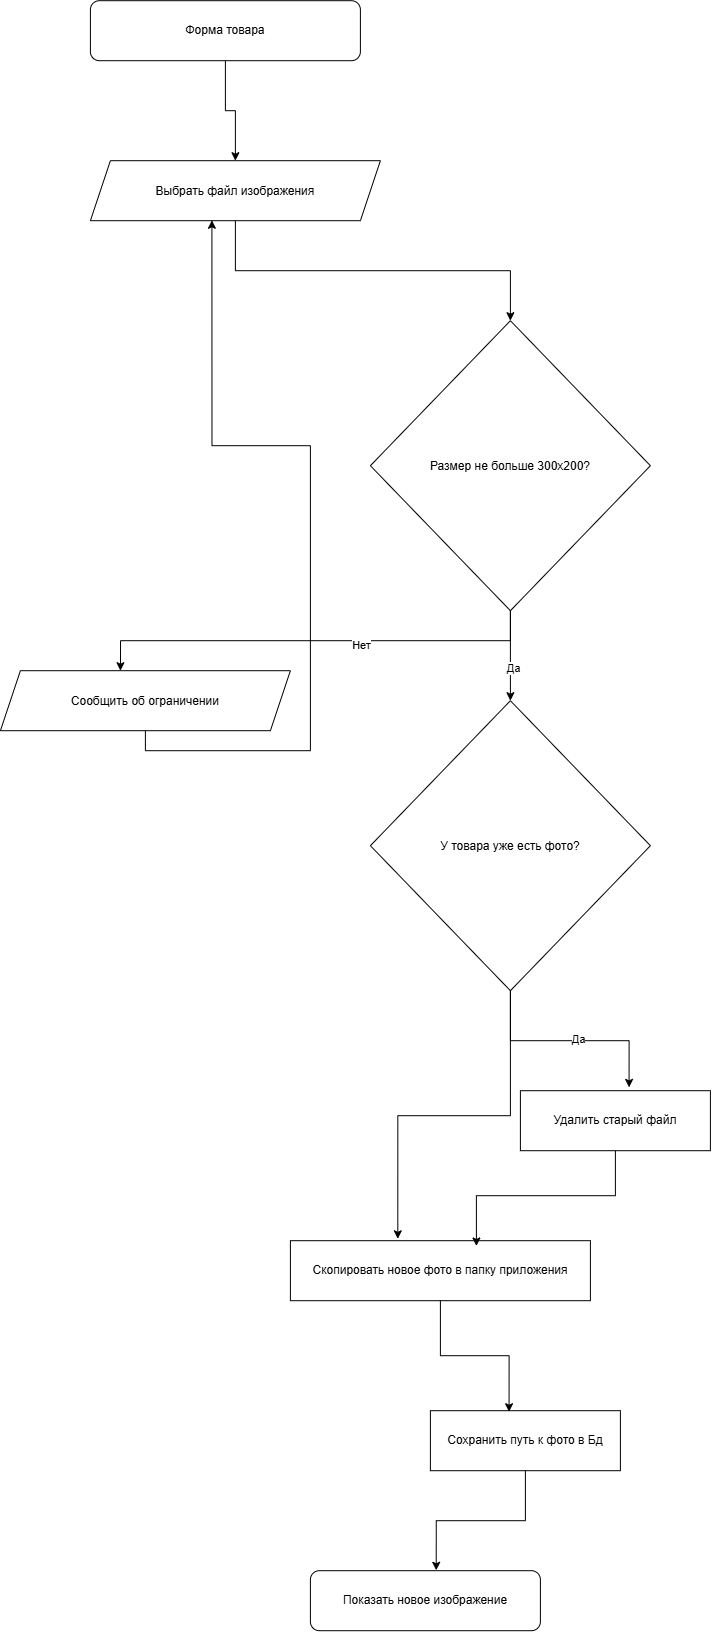

The diagram above was exported from draw.io. Its source (the exported page's mxGraphModel, read from the mxfile embedded in the PNG):
<mxGraphModel dx="1540" dy="1239" grid="1" gridSize="10" guides="1" tooltips="1" connect="1" arrows="1" fold="1" page="1" pageScale="1" pageWidth="827" pageHeight="1169" math="0" shadow="0">
  <root>
    <mxCell id="0" />
    <mxCell id="1" parent="0" />
    <mxCell id="0wvJ3VMe066VLxhUT0_Z-11" edge="1" parent="1" source="0wvJ3VMe066VLxhUT0_Z-2" style="edgeStyle=orthogonalEdgeStyle;shape=connector;rounded=0;orthogonalLoop=1;jettySize=auto;html=1;entryX=0.5;entryY=0;entryDx=0;entryDy=0;strokeColor=default;align=center;verticalAlign=middle;fontFamily=Helvetica;fontSize=11;fontColor=default;labelBackgroundColor=default;endArrow=classic;" target="0wvJ3VMe066VLxhUT0_Z-3">
      <mxGeometry relative="1" as="geometry" />
    </mxCell>
    <mxCell id="0wvJ3VMe066VLxhUT0_Z-2" parent="1" style="rounded=1;whiteSpace=wrap;html=1;" value="Форма товара" vertex="1">
      <mxGeometry height="60" width="270" x="540" y="360" as="geometry" />
    </mxCell>
    <mxCell id="0wvJ3VMe066VLxhUT0_Z-15" edge="1" parent="1" source="0wvJ3VMe066VLxhUT0_Z-3" style="edgeStyle=orthogonalEdgeStyle;shape=connector;rounded=0;orthogonalLoop=1;jettySize=auto;html=1;entryX=0.5;entryY=0;entryDx=0;entryDy=0;strokeColor=default;align=center;verticalAlign=middle;fontFamily=Helvetica;fontSize=11;fontColor=default;labelBackgroundColor=default;endArrow=classic;" target="0wvJ3VMe066VLxhUT0_Z-4">
      <mxGeometry relative="1" as="geometry" />
    </mxCell>
    <mxCell id="0wvJ3VMe066VLxhUT0_Z-3" parent="1" style="shape=parallelogram;perimeter=parallelogramPerimeter;whiteSpace=wrap;html=1;shapeInside=1;fixedSize=1;" value="Выбрать файл изображения" vertex="1">
      <mxGeometry height="60" width="290" x="540" y="520" as="geometry" />
    </mxCell>
    <mxCell id="0wvJ3VMe066VLxhUT0_Z-16" edge="1" parent="1" source="0wvJ3VMe066VLxhUT0_Z-4" style="edgeStyle=orthogonalEdgeStyle;shape=connector;rounded=0;orthogonalLoop=1;jettySize=auto;html=1;exitX=0.5;exitY=1;exitDx=0;exitDy=0;entryX=0.5;entryY=0;entryDx=0;entryDy=0;strokeColor=default;align=center;verticalAlign=middle;fontFamily=Helvetica;fontSize=11;fontColor=default;labelBackgroundColor=default;endArrow=classic;" target="0wvJ3VMe066VLxhUT0_Z-6">
      <mxGeometry relative="1" as="geometry" />
    </mxCell>
    <mxCell id="0wvJ3VMe066VLxhUT0_Z-17" connectable="0" parent="0wvJ3VMe066VLxhUT0_Z-16" style="edgeLabel;html=1;align=center;verticalAlign=middle;resizable=0;points=[];fontFamily=Helvetica;fontSize=11;fontColor=default;labelBackgroundColor=default;" value="Да" vertex="1">
      <mxGeometry relative="1" x="0.2603" y="2" as="geometry">
        <mxPoint as="offset" />
      </mxGeometry>
    </mxCell>
    <mxCell id="0wvJ3VMe066VLxhUT0_Z-4" parent="1" style="rhombus;whiteSpace=wrap;html=1;shapeInside=1;" value="Размер не больше 300x200?" vertex="1">
      <mxGeometry height="290" width="280" x="820" y="680" as="geometry" />
    </mxCell>
    <mxCell id="0wvJ3VMe066VLxhUT0_Z-5" parent="1" style="shape=parallelogram;perimeter=parallelogramPerimeter;whiteSpace=wrap;html=1;shapeInside=1;fixedSize=1;" value="Сообщить об ограничении" vertex="1">
      <mxGeometry height="60" width="290" x="450" y="1030" as="geometry" />
    </mxCell>
    <mxCell id="0wvJ3VMe066VLxhUT0_Z-6" parent="1" style="rhombus;whiteSpace=wrap;html=1;shapeInside=1;" value="У товара уже есть фото?" vertex="1">
      <mxGeometry height="290" width="280" x="820" y="1060" as="geometry" />
    </mxCell>
    <mxCell id="0wvJ3VMe066VLxhUT0_Z-7" parent="1" style="rounded=0;whiteSpace=wrap;html=1;" value="Удалить старый файл" vertex="1">
      <mxGeometry height="60" width="190" x="970" y="1450" as="geometry" />
    </mxCell>
    <mxCell id="0wvJ3VMe066VLxhUT0_Z-8" parent="1" style="rounded=0;whiteSpace=wrap;html=1;" value="Скопировать новое фото в папку приложения" vertex="1">
      <mxGeometry height="60" width="300" x="740" y="1600" as="geometry" />
    </mxCell>
    <mxCell id="0wvJ3VMe066VLxhUT0_Z-9" parent="1" style="rounded=0;whiteSpace=wrap;html=1;" value="Сохранить путь к фото в Бд" vertex="1">
      <mxGeometry height="60" width="190" x="880" y="1770" as="geometry" />
    </mxCell>
    <mxCell id="0wvJ3VMe066VLxhUT0_Z-10" parent="1" style="rounded=1;whiteSpace=wrap;html=1;" value="Показать новое изображение" vertex="1">
      <mxGeometry height="60" width="230" x="760" y="1930" as="geometry" />
    </mxCell>
    <mxCell id="0wvJ3VMe066VLxhUT0_Z-12" edge="1" parent="1" source="0wvJ3VMe066VLxhUT0_Z-5" style="edgeStyle=orthogonalEdgeStyle;shape=connector;rounded=0;orthogonalLoop=1;jettySize=auto;html=1;exitX=0.5;exitY=1;exitDx=0;exitDy=0;entryX=0.419;entryY=0.993;entryDx=0;entryDy=0;entryPerimeter=0;strokeColor=default;align=center;verticalAlign=middle;fontFamily=Helvetica;fontSize=11;fontColor=default;labelBackgroundColor=default;endArrow=classic;" target="0wvJ3VMe066VLxhUT0_Z-3">
      <mxGeometry relative="1" as="geometry" />
    </mxCell>
    <mxCell id="0wvJ3VMe066VLxhUT0_Z-13" edge="1" parent="1" source="0wvJ3VMe066VLxhUT0_Z-4" style="edgeStyle=orthogonalEdgeStyle;shape=connector;rounded=0;orthogonalLoop=1;jettySize=auto;html=1;exitX=0.5;exitY=1;exitDx=0;exitDy=0;entryX=0.414;entryY=0;entryDx=0;entryDy=0;entryPerimeter=0;strokeColor=default;align=center;verticalAlign=middle;fontFamily=Helvetica;fontSize=11;fontColor=default;labelBackgroundColor=default;endArrow=classic;" target="0wvJ3VMe066VLxhUT0_Z-5">
      <mxGeometry relative="1" as="geometry" />
    </mxCell>
    <mxCell id="0wvJ3VMe066VLxhUT0_Z-14" connectable="0" parent="0wvJ3VMe066VLxhUT0_Z-13" style="edgeLabel;html=1;align=center;verticalAlign=middle;resizable=0;points=[];fontFamily=Helvetica;fontSize=11;fontColor=default;labelBackgroundColor=default;" value="Нет" vertex="1">
      <mxGeometry relative="1" x="-0.2004" y="4" as="geometry">
        <mxPoint as="offset" />
      </mxGeometry>
    </mxCell>
    <mxCell id="0wvJ3VMe066VLxhUT0_Z-18" edge="1" parent="1" source="0wvJ3VMe066VLxhUT0_Z-6" style="edgeStyle=orthogonalEdgeStyle;shape=connector;rounded=0;orthogonalLoop=1;jettySize=auto;html=1;entryX=0.572;entryY=-0.055;entryDx=0;entryDy=0;entryPerimeter=0;strokeColor=default;align=center;verticalAlign=middle;fontFamily=Helvetica;fontSize=11;fontColor=default;labelBackgroundColor=default;endArrow=classic;" target="0wvJ3VMe066VLxhUT0_Z-7">
      <mxGeometry relative="1" as="geometry" />
    </mxCell>
    <mxCell id="0wvJ3VMe066VLxhUT0_Z-19" connectable="0" parent="0wvJ3VMe066VLxhUT0_Z-18" style="edgeLabel;html=1;align=center;verticalAlign=middle;resizable=0;points=[];fontFamily=Helvetica;fontSize=11;fontColor=default;labelBackgroundColor=default;" value="&lt;blockquote style=&quot;margin: 0 0 0 40px; border: none; padding: 0px;&quot;&gt;&lt;br&gt;&lt;/blockquote&gt;" vertex="1">
      <mxGeometry relative="1" x="0.0491" y="3" as="geometry">
        <mxPoint x="27" y="-37" as="offset" />
      </mxGeometry>
    </mxCell>
    <mxCell id="0wvJ3VMe066VLxhUT0_Z-21" connectable="0" parent="0wvJ3VMe066VLxhUT0_Z-18" style="edgeLabel;html=1;align=center;verticalAlign=middle;resizable=0;points=[];fontFamily=Helvetica;fontSize=11;fontColor=default;labelBackgroundColor=default;" value="Да" vertex="1">
      <mxGeometry relative="1" x="0.0876" y="2" as="geometry">
        <mxPoint as="offset" />
      </mxGeometry>
    </mxCell>
    <mxCell id="0wvJ3VMe066VLxhUT0_Z-20" edge="1" parent="1" source="0wvJ3VMe066VLxhUT0_Z-6" style="edgeStyle=orthogonalEdgeStyle;shape=connector;rounded=0;orthogonalLoop=1;jettySize=auto;html=1;exitX=0.5;exitY=1;exitDx=0;exitDy=0;entryX=0.358;entryY=-0.031;entryDx=0;entryDy=0;entryPerimeter=0;strokeColor=default;align=center;verticalAlign=middle;fontFamily=Helvetica;fontSize=11;fontColor=default;labelBackgroundColor=default;endArrow=classic;" target="0wvJ3VMe066VLxhUT0_Z-8">
      <mxGeometry relative="1" as="geometry" />
    </mxCell>
    <mxCell id="0wvJ3VMe066VLxhUT0_Z-22" edge="1" parent="1" source="0wvJ3VMe066VLxhUT0_Z-7" style="edgeStyle=orthogonalEdgeStyle;shape=connector;rounded=0;orthogonalLoop=1;jettySize=auto;html=1;exitX=0.5;exitY=1;exitDx=0;exitDy=0;entryX=0.62;entryY=0.088;entryDx=0;entryDy=0;entryPerimeter=0;strokeColor=default;align=center;verticalAlign=middle;fontFamily=Helvetica;fontSize=11;fontColor=default;labelBackgroundColor=default;endArrow=classic;" target="0wvJ3VMe066VLxhUT0_Z-8">
      <mxGeometry relative="1" as="geometry" />
    </mxCell>
    <mxCell id="0wvJ3VMe066VLxhUT0_Z-23" edge="1" parent="1" source="0wvJ3VMe066VLxhUT0_Z-8" style="edgeStyle=orthogonalEdgeStyle;shape=connector;rounded=0;orthogonalLoop=1;jettySize=auto;html=1;entryX=0.414;entryY=0.017;entryDx=0;entryDy=0;entryPerimeter=0;strokeColor=default;align=center;verticalAlign=middle;fontFamily=Helvetica;fontSize=11;fontColor=default;labelBackgroundColor=default;endArrow=classic;" target="0wvJ3VMe066VLxhUT0_Z-9">
      <mxGeometry relative="1" as="geometry" />
    </mxCell>
    <mxCell id="0wvJ3VMe066VLxhUT0_Z-24" edge="1" parent="1" source="0wvJ3VMe066VLxhUT0_Z-9" style="edgeStyle=orthogonalEdgeStyle;shape=connector;rounded=0;orthogonalLoop=1;jettySize=auto;html=1;exitX=0.5;exitY=1;exitDx=0;exitDy=0;entryX=0.547;entryY=-0.007;entryDx=0;entryDy=0;entryPerimeter=0;strokeColor=default;align=center;verticalAlign=middle;fontFamily=Helvetica;fontSize=11;fontColor=default;labelBackgroundColor=default;endArrow=classic;" target="0wvJ3VMe066VLxhUT0_Z-10">
      <mxGeometry relative="1" as="geometry" />
    </mxCell>
  </root>
</mxGraphModel>